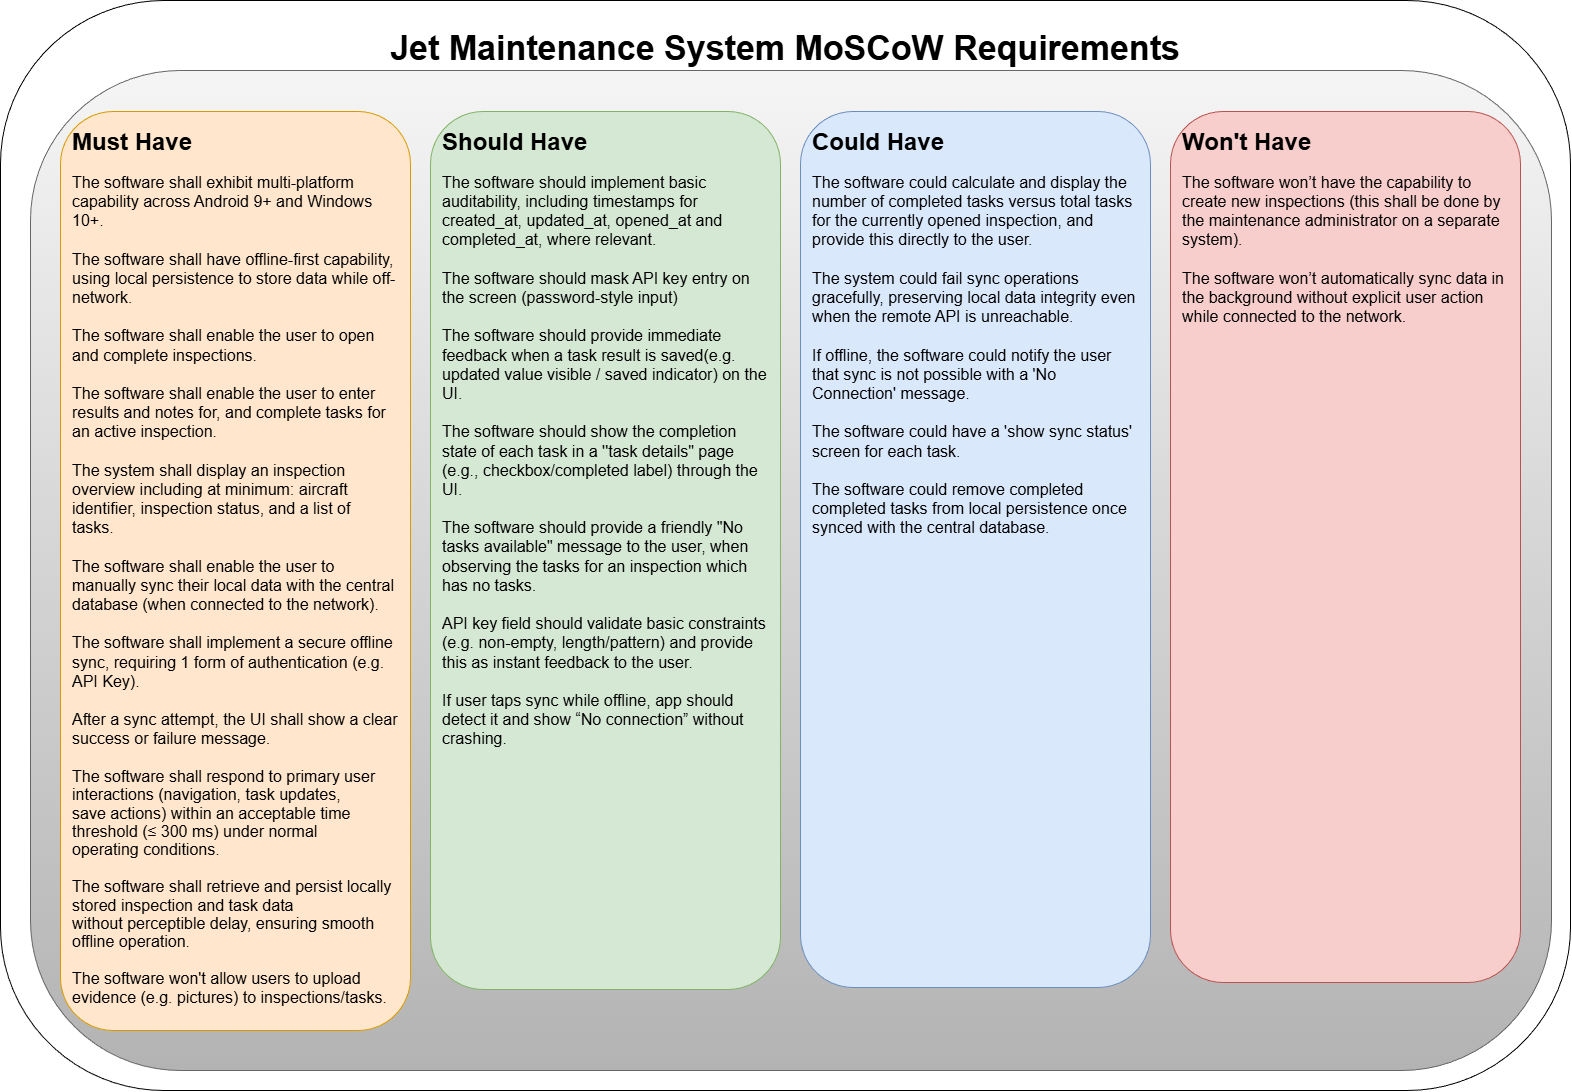

The diagram above was exported from draw.io. Its source (the exported page's mxGraphModel, read from the mxfile embedded in the PNG):
<mxGraphModel dx="2798" dy="1222" grid="1" gridSize="10" guides="1" tooltips="1" connect="1" arrows="1" fold="1" page="1" pageScale="1" pageWidth="827" pageHeight="1169" math="0" shadow="0">
  <root>
    <mxCell id="0" />
    <mxCell id="1" parent="0" />
    <mxCell id="RmyQpwFYmfHCpHzyUcu7-1" parent="1" style="rounded=1;whiteSpace=wrap;html=1;" value="" vertex="1">
      <mxGeometry height="1090" width="1570" x="40" y="40" as="geometry" />
    </mxCell>
    <mxCell id="RmyQpwFYmfHCpHzyUcu7-2" parent="1" style="rounded=1;whiteSpace=wrap;html=1;fillColor=#f5f5f5;gradientColor=#b3b3b3;strokeColor=#666666;" value="" vertex="1">
      <mxGeometry height="1000" width="1521" x="70" y="110" as="geometry" />
    </mxCell>
    <mxCell id="RmyQpwFYmfHCpHzyUcu7-3" parent="1" style="rounded=1;whiteSpace=wrap;html=1;fillColor=#ffe6cc;strokeColor=#d79b00;" value="" vertex="1">
      <mxGeometry height="919" width="350" x="100" y="151" as="geometry" />
    </mxCell>
    <mxCell id="RmyQpwFYmfHCpHzyUcu7-4" parent="1" style="text;html=1;whiteSpace=wrap;overflow=hidden;rounded=0;" value="&lt;h1 style=&quot;margin-top: 0px;&quot;&gt;Must Have&lt;/h1&gt;&lt;div&gt;&lt;font style=&quot;font-size: 16px;&quot;&gt;The software shall exhibit multi-platform capability across Android 9+ and Windows 10+.&amp;nbsp;&lt;/font&gt;&lt;/div&gt;&lt;div&gt;&lt;font style=&quot;font-size: 16px;&quot;&gt;&lt;br&gt;&lt;/font&gt;&lt;/div&gt;&lt;div&gt;&lt;font style=&quot;font-size: 16px;&quot;&gt;The software shall have offline-first capability, using local persistence to store data while off-network.&amp;nbsp;&lt;/font&gt;&lt;/div&gt;&lt;div&gt;&lt;font style=&quot;font-size: 16px;&quot;&gt;&lt;br&gt;&lt;/font&gt;&lt;/div&gt;&lt;div&gt;&lt;font style=&quot;font-size: 16px;&quot;&gt;&lt;div style=&quot;font-size: 12px;&quot;&gt;&lt;span style=&quot;font-size: 16px; background-color: transparent; color: light-dark(rgb(0, 0, 0), rgb(255, 255, 255));&quot;&gt;The software shall enable the user to open and complete inspections.&amp;nbsp;&lt;/span&gt;&lt;/div&gt;&lt;div style=&quot;font-size: 12px;&quot;&gt;&lt;span style=&quot;font-size: 16px; background-color: transparent; color: light-dark(rgb(0, 0, 0), rgb(255, 255, 255));&quot;&gt;&lt;br&gt;&lt;/span&gt;&lt;/div&gt;&lt;div style=&quot;font-size: 12px;&quot;&gt;&lt;span style=&quot;font-size: 16px; background-color: transparent; color: light-dark(rgb(0, 0, 0), rgb(255, 255, 255));&quot;&gt;The software shall enable the user to enter results and notes for, and complete tasks for an active inspection.&amp;nbsp;&lt;/span&gt;&lt;/div&gt;&lt;div style=&quot;font-size: 12px;&quot;&gt;&lt;span style=&quot;font-size: 16px; background-color: transparent; color: light-dark(rgb(0, 0, 0), rgb(255, 255, 255));&quot;&gt;&lt;br&gt;&lt;/span&gt;&lt;/div&gt;&lt;div style=&quot;font-size: 12px;&quot;&gt;&lt;span style=&quot;font-size: 16px; background-color: transparent; color: light-dark(rgb(0, 0, 0), rgb(255, 255, 255));&quot;&gt;The system shall display an inspection overview including at minimum: aircraft identifier, inspection status, and a list of tasks.&amp;nbsp;&lt;/span&gt;&lt;/div&gt;&lt;/font&gt;&lt;/div&gt;&lt;div&gt;&lt;font style=&quot;font-size: 16px;&quot;&gt;&lt;br&gt;&lt;/font&gt;&lt;/div&gt;&lt;div&gt;&lt;font style=&quot;font-size: 16px;&quot;&gt;The software shall enable the user to manually sync their local data with the central database (when connected to the network).&amp;nbsp;&lt;/font&gt;&lt;/div&gt;&lt;div&gt;&lt;font style=&quot;font-size: 16px;&quot;&gt;&lt;br&gt;&lt;/font&gt;&lt;/div&gt;&lt;div&gt;&lt;span style=&quot;font-size: 16px; background-color: transparent; color: light-dark(rgb(0, 0, 0), rgb(255, 255, 255));&quot;&gt;The software shall implement a secure offline sync, requiring 1 form of authentication (e.g. API Key).&amp;nbsp;&lt;/span&gt;&lt;/div&gt;&lt;div&gt;&lt;span style=&quot;font-size: 16px; background-color: transparent; color: light-dark(rgb(0, 0, 0), rgb(255, 255, 255));&quot;&gt;&lt;br&gt;&lt;/span&gt;&lt;/div&gt;&lt;div&gt;&lt;span style=&quot;font-size: 16px;&quot;&gt;After a sync attempt, the UI shall show a clear success or failure message.&amp;nbsp;&lt;/span&gt;&lt;/div&gt;&lt;div&gt;&lt;span style=&quot;font-size: 16px;&quot;&gt;&lt;br&gt;&lt;/span&gt;&lt;/div&gt;&lt;div&gt;&lt;span style=&quot;font-size:12.0pt;line-height:115%;&amp;lt;br/&amp;gt;font-family:&amp;quot;Aptos&amp;quot;,sans-serif;mso-ascii-theme-font:minor-latin;mso-fareast-font-family:&amp;lt;br/&amp;gt;Aptos;mso-fareast-theme-font:minor-latin;mso-hansi-theme-font:minor-latin;&amp;lt;br/&amp;gt;mso-bidi-font-family:&amp;quot;Times New Roman&amp;quot;;mso-bidi-theme-font:minor-bidi;&amp;lt;br/&amp;gt;mso-ansi-language:EN-GB;mso-fareast-language:EN-US;mso-bidi-language:AR-SA&quot;&gt;The software shall respond to primary user interactions (navigation, task updates,&lt;br&gt;save actions) within an acceptable time threshold (≤ 300 ms) under normal&lt;br&gt;operating conditions.&lt;/span&gt;&lt;/div&gt;&lt;div&gt;&lt;span style=&quot;font-size:12.0pt;line-height:115%;&amp;lt;br/&amp;gt;font-family:&amp;quot;Aptos&amp;quot;,sans-serif;mso-ascii-theme-font:minor-latin;mso-fareast-font-family:&amp;lt;br/&amp;gt;Aptos;mso-fareast-theme-font:minor-latin;mso-hansi-theme-font:minor-latin;&amp;lt;br/&amp;gt;mso-bidi-font-family:&amp;quot;Times New Roman&amp;quot;;mso-bidi-theme-font:minor-bidi;&amp;lt;br/&amp;gt;mso-ansi-language:EN-GB;mso-fareast-language:EN-US;mso-bidi-language:AR-SA&quot;&gt;&lt;br&gt;&lt;/span&gt;&lt;/div&gt;&lt;div&gt;&lt;span style=&quot;font-size:12.0pt;line-height:115%;&amp;lt;br/&amp;gt;font-family:&amp;quot;Aptos&amp;quot;,sans-serif;mso-ascii-theme-font:minor-latin;mso-fareast-font-family:&amp;lt;br/&amp;gt;Aptos;mso-fareast-theme-font:minor-latin;mso-hansi-theme-font:minor-latin;&amp;lt;br/&amp;gt;mso-bidi-font-family:&amp;quot;Times New Roman&amp;quot;;mso-bidi-theme-font:minor-bidi;&amp;lt;br/&amp;gt;mso-ansi-language:EN-GB;mso-fareast-language:EN-US;mso-bidi-language:AR-SA&quot;&gt;&lt;span style=&quot;font-size:12.0pt;line-height:115%;&amp;lt;br/&amp;gt;font-family:&amp;quot;Aptos&amp;quot;,sans-serif;mso-ascii-theme-font:minor-latin;mso-fareast-font-family:&amp;lt;br/&amp;gt;Aptos;mso-fareast-theme-font:minor-latin;mso-hansi-theme-font:minor-latin;&amp;lt;br/&amp;gt;mso-bidi-font-family:&amp;quot;Times New Roman&amp;quot;;mso-bidi-theme-font:minor-bidi;&amp;lt;br/&amp;gt;mso-ansi-language:EN-GB;mso-fareast-language:EN-US;mso-bidi-language:AR-SA&quot;&gt;The software shall retrieve and persist locally stored inspection and task data&lt;br&gt;without perceptible delay, ensuring smooth offline operation.&lt;/span&gt;&lt;/span&gt;&lt;/div&gt;&lt;div&gt;&lt;span style=&quot;font-size:12.0pt;line-height:115%;&amp;lt;br/&amp;gt;font-family:&amp;quot;Aptos&amp;quot;,sans-serif;mso-ascii-theme-font:minor-latin;mso-fareast-font-family:&amp;lt;br/&amp;gt;Aptos;mso-fareast-theme-font:minor-latin;mso-hansi-theme-font:minor-latin;&amp;lt;br/&amp;gt;mso-bidi-font-family:&amp;quot;Times New Roman&amp;quot;;mso-bidi-theme-font:minor-bidi;&amp;lt;br/&amp;gt;mso-ansi-language:EN-GB;mso-fareast-language:EN-US;mso-bidi-language:AR-SA&quot;&gt;&lt;span style=&quot;font-size:12.0pt;line-height:115%;&amp;lt;br/&amp;gt;font-family:&amp;quot;Aptos&amp;quot;,sans-serif;mso-ascii-theme-font:minor-latin;mso-fareast-font-family:&amp;lt;br/&amp;gt;Aptos;mso-fareast-theme-font:minor-latin;mso-hansi-theme-font:minor-latin;&amp;lt;br/&amp;gt;mso-bidi-font-family:&amp;quot;Times New Roman&amp;quot;;mso-bidi-theme-font:minor-bidi;&amp;lt;br/&amp;gt;mso-ansi-language:EN-GB;mso-fareast-language:EN-US;mso-bidi-language:AR-SA&quot;&gt;&lt;br&gt;&lt;/span&gt;&lt;/span&gt;&lt;/div&gt;&lt;div&gt;&lt;span style=&quot;font-size:12.0pt;line-height:115%;&amp;lt;br/&amp;gt;font-family:&amp;quot;Aptos&amp;quot;,sans-serif;mso-ascii-theme-font:minor-latin;mso-fareast-font-family:&amp;lt;br/&amp;gt;Aptos;mso-fareast-theme-font:minor-latin;mso-hansi-theme-font:minor-latin;&amp;lt;br/&amp;gt;mso-bidi-font-family:&amp;quot;Times New Roman&amp;quot;;mso-bidi-theme-font:minor-bidi;&amp;lt;br/&amp;gt;mso-ansi-language:EN-GB;mso-fareast-language:EN-US;mso-bidi-language:AR-SA&quot;&gt;&lt;span style=&quot;font-size:12.0pt;line-height:115%;&amp;lt;br/&amp;gt;font-family:&amp;quot;Aptos&amp;quot;,sans-serif;mso-ascii-theme-font:minor-latin;mso-fareast-font-family:&amp;lt;br/&amp;gt;Aptos;mso-fareast-theme-font:minor-latin;mso-hansi-theme-font:minor-latin;&amp;lt;br/&amp;gt;mso-bidi-font-family:&amp;quot;Times New Roman&amp;quot;;mso-bidi-theme-font:minor-bidi;&amp;lt;br/&amp;gt;mso-ansi-language:EN-GB;mso-fareast-language:EN-US;mso-bidi-language:AR-SA&quot;&gt;The software won't allow users to upload evidence (e.g. pictures) to inspections/tasks.&lt;/span&gt;&lt;/span&gt;&lt;/div&gt;&lt;div&gt;&lt;span style=&quot;font-size:12.0pt;line-height:115%;&amp;lt;br/&amp;gt;font-family:&amp;quot;Aptos&amp;quot;,sans-serif;mso-ascii-theme-font:minor-latin;mso-fareast-font-family:&amp;lt;br/&amp;gt;Aptos;mso-fareast-theme-font:minor-latin;mso-hansi-theme-font:minor-latin;&amp;lt;br/&amp;gt;mso-bidi-font-family:&amp;quot;Times New Roman&amp;quot;;mso-bidi-theme-font:minor-bidi;&amp;lt;br/&amp;gt;mso-ansi-language:EN-GB;mso-fareast-language:EN-US;mso-bidi-language:AR-SA&quot;&gt;&lt;br&gt;&lt;/span&gt;&lt;/div&gt;&lt;div&gt;&lt;font style=&quot;font-size: 11px;&quot;&gt;&lt;br&gt;&lt;/font&gt;&lt;/div&gt;" vertex="1">
      <mxGeometry height="920" width="330" x="110" y="161" as="geometry" />
    </mxCell>
    <mxCell id="RmyQpwFYmfHCpHzyUcu7-5" parent="1" style="rounded=1;whiteSpace=wrap;html=1;fillColor=#d5e8d4;strokeColor=#82b366;" value="" vertex="1">
      <mxGeometry height="878" width="350" x="470" y="151" as="geometry" />
    </mxCell>
    <mxCell id="RmyQpwFYmfHCpHzyUcu7-6" parent="1" style="text;html=1;whiteSpace=wrap;overflow=hidden;rounded=0;" value="&lt;h1 style=&quot;margin-top: 0px;&quot;&gt;Should Have&lt;/h1&gt;&lt;div&gt;&lt;font style=&quot;font-size: 16px;&quot;&gt;The software should implement basic auditability, including timestamps for created_at, updated_at, opened_at and completed_at, where relevant.&amp;nbsp;&lt;/font&gt;&lt;/div&gt;&lt;div&gt;&lt;font style=&quot;font-size: 16px;&quot;&gt;&lt;br&gt;&lt;/font&gt;&lt;/div&gt;&lt;div&gt;&lt;font style=&quot;font-size: 16px;&quot;&gt;The software should mask API key entry on the screen (password-style input)&lt;/font&gt;&lt;/div&gt;&lt;div&gt;&lt;font style=&quot;font-size: 16px;&quot;&gt;&lt;br&gt;&lt;/font&gt;&lt;/div&gt;&lt;div&gt;&lt;font style=&quot;font-size: 16px;&quot;&gt;The software should provide immediate feedback when a task result is saved(e.g. updated value visible / saved indicator) on the UI.&lt;/font&gt;&lt;/div&gt;&lt;div&gt;&lt;font style=&quot;font-size: 16px;&quot;&gt;&lt;br&gt;&lt;/font&gt;&lt;/div&gt;&lt;div&gt;&lt;font style=&quot;font-size: 16px;&quot;&gt;The software should show the completion state of each task in a ''task details&quot; page (e.g., checkbox/completed label) through the UI.&lt;/font&gt;&lt;/div&gt;&lt;div&gt;&lt;font style=&quot;font-size: 16px;&quot;&gt;&lt;br&gt;&lt;/font&gt;&lt;/div&gt;&lt;div&gt;&lt;font style=&quot;font-size: 16px;&quot;&gt;The software should provide a friendly &quot;No tasks available&quot; message to the user, when observing the tasks for an inspection which has no tasks.&lt;/font&gt;&lt;/div&gt;&lt;div&gt;&lt;font style=&quot;font-size: 16px;&quot;&gt;&lt;br&gt;&lt;/font&gt;&lt;/div&gt;&lt;div&gt;&lt;font style=&quot;font-size: 16px;&quot;&gt;API key field should validate basic constraints (e.g. non-empty, length/pattern) and provide this as instant feedback to the user.&lt;/font&gt;&lt;/div&gt;&lt;div&gt;&lt;font style=&quot;font-size: 16px;&quot;&gt;&lt;br&gt;&lt;/font&gt;&lt;/div&gt;&lt;div&gt;&lt;font style=&quot;font-size: 16px;&quot;&gt;If user taps sync while offline, app should detect it and show “No connection” without crashing.&lt;/font&gt;&lt;/div&gt;&lt;div&gt;&lt;br&gt;&lt;/div&gt;&lt;div&gt;&lt;span style=&quot;font-size: 16px; background-color: transparent; color: light-dark(rgb(0, 0, 0), rgb(255, 255, 255));&quot;&gt;&lt;br&gt;&lt;/span&gt;&lt;/div&gt;&lt;div&gt;&lt;br&gt;&lt;/div&gt;&lt;div&gt;&lt;font style=&quot;font-size: 11px;&quot;&gt;&lt;br&gt;&lt;/font&gt;&lt;/div&gt;" vertex="1">
      <mxGeometry height="630" width="330" x="480" y="161" as="geometry" />
    </mxCell>
    <mxCell id="RmyQpwFYmfHCpHzyUcu7-7" parent="1" style="rounded=1;whiteSpace=wrap;html=1;fillColor=#dae8fc;strokeColor=#6c8ebf;" value="" vertex="1">
      <mxGeometry height="876" width="350" x="840" y="151" as="geometry" />
    </mxCell>
    <mxCell id="RmyQpwFYmfHCpHzyUcu7-8" parent="1" style="text;html=1;whiteSpace=wrap;overflow=hidden;rounded=0;" value="&lt;h1 style=&quot;margin-top: 0px;&quot;&gt;Could Have&lt;/h1&gt;&lt;div&gt;&lt;font style=&quot;font-size: 16px;&quot;&gt;The software could calculate and display the number of completed tasks versus total tasks for the currently opened inspection, and provide this directly to the user.&lt;/font&gt;&lt;/div&gt;&lt;div&gt;&lt;span style=&quot;font-size: 16px; background-color: transparent; color: light-dark(rgb(0, 0, 0), rgb(255, 255, 255));&quot;&gt;&lt;br&gt;&lt;/span&gt;&lt;/div&gt;&lt;div&gt;&lt;span style=&quot;font-size: 16px; background-color: transparent; color: light-dark(rgb(0, 0, 0), rgb(255, 255, 255));&quot;&gt;The system could fail sync operations gracefully, preserving local data integrity even when the remote API is unreachable.&lt;/span&gt;&lt;/div&gt;&lt;div&gt;&lt;span style=&quot;font-size: 16px; background-color: transparent; color: light-dark(rgb(0, 0, 0), rgb(255, 255, 255));&quot;&gt;&lt;br&gt;&lt;/span&gt;&lt;/div&gt;&lt;div&gt;&lt;span style=&quot;font-size: 16px;&quot;&gt;If offline, the software could notify the user that sync is not possible with a 'No Connection' message.&lt;/span&gt;&lt;/div&gt;&lt;div&gt;&lt;span style=&quot;font-size: 16px;&quot;&gt;&lt;br&gt;&lt;/span&gt;&lt;/div&gt;&lt;div&gt;&lt;span style=&quot;font-size: 16px;&quot;&gt;The software could have a 'show sync status' screen for each task.&amp;nbsp;&lt;/span&gt;&lt;/div&gt;&lt;div&gt;&lt;span style=&quot;font-size: 16px;&quot;&gt;&lt;br&gt;&lt;/span&gt;&lt;/div&gt;&lt;div&gt;&lt;span style=&quot;font-size: 16px;&quot;&gt;The software could remove completed completed tasks from local persistence once synced with the central database.&amp;nbsp;&amp;nbsp;&lt;/span&gt;&lt;/div&gt;&lt;div&gt;&lt;br&gt;&lt;/div&gt;&lt;div&gt;&lt;font style=&quot;font-size: 11px;&quot;&gt;&lt;br&gt;&lt;/font&gt;&lt;/div&gt;" vertex="1">
      <mxGeometry height="630" width="330" x="850" y="161" as="geometry" />
    </mxCell>
    <mxCell id="RmyQpwFYmfHCpHzyUcu7-9" parent="1" style="rounded=1;whiteSpace=wrap;html=1;fillColor=#f8cecc;strokeColor=#b85450;" value="" vertex="1">
      <mxGeometry height="871" width="350" x="1210" y="151" as="geometry" />
    </mxCell>
    <mxCell id="RmyQpwFYmfHCpHzyUcu7-10" parent="1" style="text;html=1;whiteSpace=wrap;overflow=hidden;rounded=0;" value="&lt;h1 style=&quot;margin-top: 0px;&quot;&gt;Won't Have&lt;/h1&gt;&lt;div&gt;&lt;font style=&quot;font-size: 16px;&quot;&gt;The software won’t have the capability to create new inspections (this shall be done by the maintenance administrator on a separate system).&amp;nbsp;&lt;/font&gt;&lt;/div&gt;&lt;div&gt;&lt;font style=&quot;font-size: 16px;&quot;&gt;&lt;br&gt;&lt;/font&gt;&lt;/div&gt;&lt;div&gt;&lt;font style=&quot;font-size: 16px;&quot;&gt;The software won’t automatically sync data in the background without explicit user action while connected to the network.&lt;/font&gt;&lt;/div&gt;&lt;div&gt;&lt;br&gt;&lt;/div&gt;&lt;div&gt;&lt;span style=&quot;font-size: 16px; background-color: transparent; color: light-dark(rgb(0, 0, 0), rgb(255, 255, 255));&quot;&gt;&lt;br&gt;&lt;/span&gt;&lt;/div&gt;&lt;div&gt;&lt;br&gt;&lt;/div&gt;&lt;div&gt;&lt;font style=&quot;font-size: 11px;&quot;&gt;&lt;br&gt;&lt;/font&gt;&lt;/div&gt;" vertex="1">
      <mxGeometry height="630" width="330" x="1220" y="161" as="geometry" />
    </mxCell>
    <mxCell id="RmyQpwFYmfHCpHzyUcu7-11" parent="1" style="text;html=1;whiteSpace=wrap;strokeColor=none;fillColor=none;align=center;verticalAlign=middle;rounded=0;fontSize=34;" value="&lt;span&gt;&lt;b&gt;Jet Maintenance System MoSCoW Requirements&lt;/b&gt;&lt;/span&gt;" vertex="1">
      <mxGeometry height="30" width="993.75" x="328.13" y="73" as="geometry" />
    </mxCell>
  </root>
</mxGraphModel>